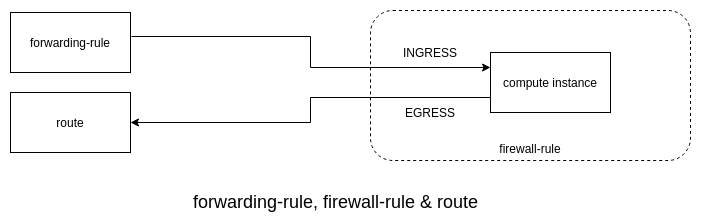

The diagram above was exported from draw.io. Its source (the exported page's mxGraphModel, read from the mxfile embedded in the PNG):
<mxGraphModel dx="1422" dy="729" grid="1" gridSize="10" guides="1" tooltips="1" connect="1" arrows="1" fold="1" page="1" pageScale="1" pageWidth="850" pageHeight="1100" math="0" shadow="0">
  <root>
    <mxCell id="0" />
    <mxCell id="1" parent="0" />
    <mxCell id="6-ZD5gMjh1oKi8t0AG03-28" value="&lt;br&gt;&lt;br&gt;&lt;br&gt;&lt;br&gt;&lt;br&gt;&lt;br&gt;&lt;br&gt;&lt;br&gt;&lt;br&gt;firewall-rule" style="rounded=1;whiteSpace=wrap;html=1;dashed=1;" vertex="1" parent="1">
      <mxGeometry x="480" y="38" width="320" height="150" as="geometry" />
    </mxCell>
    <mxCell id="6-ZD5gMjh1oKi8t0AG03-10" value="&lt;font style=&quot;font-size: 18px&quot;&gt;forwarding-rule, firewall-rule &amp;amp; route&lt;/font&gt;" style="text;html=1;resizable=0;autosize=1;align=center;verticalAlign=middle;points=[];fillColor=none;strokeColor=none;rounded=0;" vertex="1" parent="1">
      <mxGeometry x="295" y="220" width="300" height="20" as="geometry" />
    </mxCell>
    <mxCell id="6-ZD5gMjh1oKi8t0AG03-22" value="forwarding-rule" style="rounded=0;whiteSpace=wrap;html=1;" vertex="1" parent="1">
      <mxGeometry x="120" y="40" width="120" height="60" as="geometry" />
    </mxCell>
    <mxCell id="6-ZD5gMjh1oKi8t0AG03-37" style="edgeStyle=orthogonalEdgeStyle;rounded=0;orthogonalLoop=1;jettySize=auto;html=1;exitX=0;exitY=0.25;exitDx=0;exitDy=0;entryX=1.008;entryY=0.4;entryDx=0;entryDy=0;entryPerimeter=0;startArrow=classic;startFill=1;endArrow=none;endFill=0;" edge="1" parent="1" source="6-ZD5gMjh1oKi8t0AG03-23" target="6-ZD5gMjh1oKi8t0AG03-22">
      <mxGeometry relative="1" as="geometry" />
    </mxCell>
    <mxCell id="6-ZD5gMjh1oKi8t0AG03-23" value="compute instance" style="rounded=0;whiteSpace=wrap;html=1;" vertex="1" parent="1">
      <mxGeometry x="600" y="80" width="120" height="60" as="geometry" />
    </mxCell>
    <mxCell id="6-ZD5gMjh1oKi8t0AG03-25" value="INGRESS" style="text;html=1;strokeColor=none;fillColor=none;align=center;verticalAlign=middle;whiteSpace=wrap;rounded=0;" vertex="1" parent="1">
      <mxGeometry x="520" y="70" width="40" height="20" as="geometry" />
    </mxCell>
    <mxCell id="6-ZD5gMjh1oKi8t0AG03-39" style="edgeStyle=orthogonalEdgeStyle;rounded=0;orthogonalLoop=1;jettySize=auto;html=1;startArrow=classic;startFill=1;endArrow=none;endFill=0;entryX=0;entryY=0.75;entryDx=0;entryDy=0;" edge="1" parent="1" source="6-ZD5gMjh1oKi8t0AG03-31" target="6-ZD5gMjh1oKi8t0AG03-23">
      <mxGeometry relative="1" as="geometry" />
    </mxCell>
    <mxCell id="6-ZD5gMjh1oKi8t0AG03-31" value="route" style="rounded=0;whiteSpace=wrap;html=1;" vertex="1" parent="1">
      <mxGeometry x="120" y="120" width="120" height="60" as="geometry" />
    </mxCell>
    <mxCell id="6-ZD5gMjh1oKi8t0AG03-34" value="EGRESS" style="text;html=1;strokeColor=none;fillColor=none;align=center;verticalAlign=middle;whiteSpace=wrap;rounded=0;" vertex="1" parent="1">
      <mxGeometry x="520" y="130" width="40" height="20" as="geometry" />
    </mxCell>
  </root>
</mxGraphModel>